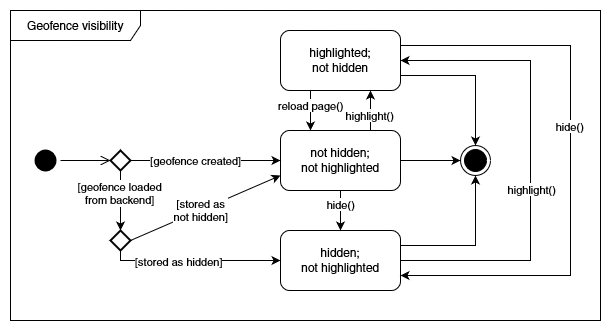

The diagram above was exported from draw.io. Its source (the exported page's mxGraphModel, read from the mxfile embedded in the PNG):
<mxGraphModel dx="677" dy="371" grid="1" gridSize="10" guides="1" tooltips="1" connect="1" arrows="1" fold="1" page="1" pageScale="1" pageWidth="827" pageHeight="1169" math="0" shadow="0">
  <root>
    <mxCell id="0" />
    <mxCell id="1" parent="0" />
    <mxCell id="2jjn_LK_2V1aGQOPn9wh-28" value="Geofence visibility" style="shape=umlFrame;whiteSpace=wrap;html=1;strokeColor=default;fillColor=default;width=130;height=30;" vertex="1" parent="1">
      <mxGeometry x="80" y="260" width="590" height="310" as="geometry" />
    </mxCell>
    <mxCell id="2jjn_LK_2V1aGQOPn9wh-11" style="edgeStyle=orthogonalEdgeStyle;rounded=0;orthogonalLoop=1;jettySize=auto;html=1;exitX=1;exitY=0.5;exitDx=0;exitDy=0;entryX=1;entryY=0.5;entryDx=0;entryDy=0;" edge="1" parent="1" source="2jjn_LK_2V1aGQOPn9wh-1" target="2jjn_LK_2V1aGQOPn9wh-2">
      <mxGeometry relative="1" as="geometry">
        <Array as="points">
          <mxPoint x="600" y="510" />
          <mxPoint x="600" y="310" />
        </Array>
      </mxGeometry>
    </mxCell>
    <mxCell id="2jjn_LK_2V1aGQOPn9wh-12" value="highlight()" style="edgeLabel;html=1;align=center;verticalAlign=middle;resizable=0;points=[];" vertex="1" connectable="0" parent="2jjn_LK_2V1aGQOPn9wh-11">
      <mxGeometry x="-0.1267" y="-1" relative="1" as="geometry">
        <mxPoint as="offset" />
      </mxGeometry>
    </mxCell>
    <mxCell id="2jjn_LK_2V1aGQOPn9wh-35" style="edgeStyle=orthogonalEdgeStyle;rounded=0;orthogonalLoop=1;jettySize=auto;html=1;exitX=1;exitY=0.25;exitDx=0;exitDy=0;entryX=0.5;entryY=1;entryDx=0;entryDy=0;" edge="1" parent="1" source="2jjn_LK_2V1aGQOPn9wh-1" target="2jjn_LK_2V1aGQOPn9wh-29">
      <mxGeometry relative="1" as="geometry" />
    </mxCell>
    <mxCell id="2jjn_LK_2V1aGQOPn9wh-1" value="&lt;div&gt;hidden;&lt;/div&gt;&lt;div&gt;not highlighted&lt;br&gt;&lt;/div&gt;" style="rounded=1;whiteSpace=wrap;html=1;" vertex="1" parent="1">
      <mxGeometry x="350" y="480" width="120" height="60" as="geometry" />
    </mxCell>
    <mxCell id="2jjn_LK_2V1aGQOPn9wh-13" style="edgeStyle=orthogonalEdgeStyle;rounded=0;orthogonalLoop=1;jettySize=auto;html=1;exitX=1;exitY=0.25;exitDx=0;exitDy=0;entryX=1;entryY=0.75;entryDx=0;entryDy=0;" edge="1" parent="1" source="2jjn_LK_2V1aGQOPn9wh-2" target="2jjn_LK_2V1aGQOPn9wh-1">
      <mxGeometry relative="1" as="geometry">
        <Array as="points">
          <mxPoint x="640" y="295" />
          <mxPoint x="640" y="525" />
        </Array>
      </mxGeometry>
    </mxCell>
    <mxCell id="2jjn_LK_2V1aGQOPn9wh-14" value="hide()" style="edgeLabel;html=1;align=center;verticalAlign=middle;resizable=0;points=[];" vertex="1" connectable="0" parent="2jjn_LK_2V1aGQOPn9wh-13">
      <mxGeometry x="-0.121" y="-1" relative="1" as="geometry">
        <mxPoint as="offset" />
      </mxGeometry>
    </mxCell>
    <mxCell id="2jjn_LK_2V1aGQOPn9wh-16" style="edgeStyle=orthogonalEdgeStyle;rounded=0;orthogonalLoop=1;jettySize=auto;html=1;exitX=0.25;exitY=1;exitDx=0;exitDy=0;entryX=0.25;entryY=0;entryDx=0;entryDy=0;" edge="1" parent="1" source="2jjn_LK_2V1aGQOPn9wh-2" target="2jjn_LK_2V1aGQOPn9wh-3">
      <mxGeometry relative="1" as="geometry" />
    </mxCell>
    <mxCell id="2jjn_LK_2V1aGQOPn9wh-17" value="reload page()" style="edgeLabel;html=1;align=center;verticalAlign=middle;resizable=0;points=[];" vertex="1" connectable="0" parent="2jjn_LK_2V1aGQOPn9wh-16">
      <mxGeometry x="-0.28" relative="1" as="geometry">
        <mxPoint as="offset" />
      </mxGeometry>
    </mxCell>
    <mxCell id="2jjn_LK_2V1aGQOPn9wh-33" style="edgeStyle=orthogonalEdgeStyle;rounded=0;orthogonalLoop=1;jettySize=auto;html=1;exitX=1;exitY=0.75;exitDx=0;exitDy=0;entryX=0.5;entryY=0;entryDx=0;entryDy=0;" edge="1" parent="1" source="2jjn_LK_2V1aGQOPn9wh-2" target="2jjn_LK_2V1aGQOPn9wh-29">
      <mxGeometry relative="1" as="geometry" />
    </mxCell>
    <mxCell id="2jjn_LK_2V1aGQOPn9wh-2" value="&lt;div&gt;highlighted;&lt;/div&gt;&lt;div&gt;not hidden&lt;br&gt;&lt;/div&gt;" style="rounded=1;whiteSpace=wrap;html=1;" vertex="1" parent="1">
      <mxGeometry x="350" y="280" width="120" height="60" as="geometry" />
    </mxCell>
    <mxCell id="2jjn_LK_2V1aGQOPn9wh-7" style="edgeStyle=orthogonalEdgeStyle;rounded=0;orthogonalLoop=1;jettySize=auto;html=1;exitX=0.5;exitY=1;exitDx=0;exitDy=0;entryX=0.5;entryY=0;entryDx=0;entryDy=0;" edge="1" parent="1" source="2jjn_LK_2V1aGQOPn9wh-3" target="2jjn_LK_2V1aGQOPn9wh-1">
      <mxGeometry relative="1" as="geometry" />
    </mxCell>
    <mxCell id="2jjn_LK_2V1aGQOPn9wh-8" value="hide()" style="edgeLabel;html=1;align=center;verticalAlign=middle;resizable=0;points=[];" vertex="1" connectable="0" parent="2jjn_LK_2V1aGQOPn9wh-7">
      <mxGeometry x="-0.3" relative="1" as="geometry">
        <mxPoint as="offset" />
      </mxGeometry>
    </mxCell>
    <mxCell id="2jjn_LK_2V1aGQOPn9wh-9" style="edgeStyle=orthogonalEdgeStyle;rounded=0;orthogonalLoop=1;jettySize=auto;html=1;exitX=0.75;exitY=0;exitDx=0;exitDy=0;entryX=0.75;entryY=1;entryDx=0;entryDy=0;" edge="1" parent="1" source="2jjn_LK_2V1aGQOPn9wh-3" target="2jjn_LK_2V1aGQOPn9wh-2">
      <mxGeometry relative="1" as="geometry" />
    </mxCell>
    <mxCell id="2jjn_LK_2V1aGQOPn9wh-10" value="highlight()" style="edgeLabel;html=1;align=center;verticalAlign=middle;resizable=0;points=[];" vertex="1" connectable="0" parent="2jjn_LK_2V1aGQOPn9wh-9">
      <mxGeometry x="-0.2167" y="1" relative="1" as="geometry">
        <mxPoint as="offset" />
      </mxGeometry>
    </mxCell>
    <mxCell id="2jjn_LK_2V1aGQOPn9wh-34" style="edgeStyle=orthogonalEdgeStyle;rounded=0;orthogonalLoop=1;jettySize=auto;html=1;exitX=1;exitY=0.5;exitDx=0;exitDy=0;entryX=0;entryY=0.5;entryDx=0;entryDy=0;" edge="1" parent="1" source="2jjn_LK_2V1aGQOPn9wh-3" target="2jjn_LK_2V1aGQOPn9wh-29">
      <mxGeometry relative="1" as="geometry" />
    </mxCell>
    <mxCell id="2jjn_LK_2V1aGQOPn9wh-3" value="&lt;div&gt;not hidden;&lt;/div&gt;&lt;div&gt;not highlighted&lt;br&gt;&lt;/div&gt;" style="rounded=1;whiteSpace=wrap;html=1;" vertex="1" parent="1">
      <mxGeometry x="350" y="380" width="120" height="60" as="geometry" />
    </mxCell>
    <mxCell id="2jjn_LK_2V1aGQOPn9wh-4" value="" style="ellipse;html=1;shape=startState;fillColor=#000000;strokeColor=none;" vertex="1" parent="1">
      <mxGeometry x="100" y="395" width="30" height="30" as="geometry" />
    </mxCell>
    <mxCell id="2jjn_LK_2V1aGQOPn9wh-5" value="" style="edgeStyle=orthogonalEdgeStyle;html=1;verticalAlign=bottom;endArrow=open;endSize=8;rounded=0;" edge="1" source="2jjn_LK_2V1aGQOPn9wh-4" parent="1" target="2jjn_LK_2V1aGQOPn9wh-18">
      <mxGeometry relative="1" as="geometry">
        <mxPoint x="170" y="410" as="targetPoint" />
      </mxGeometry>
    </mxCell>
    <mxCell id="2jjn_LK_2V1aGQOPn9wh-19" style="edgeStyle=orthogonalEdgeStyle;rounded=0;orthogonalLoop=1;jettySize=auto;html=1;exitX=1;exitY=0.5;exitDx=0;exitDy=0;exitPerimeter=0;entryX=0;entryY=0.5;entryDx=0;entryDy=0;" edge="1" parent="1" source="2jjn_LK_2V1aGQOPn9wh-18" target="2jjn_LK_2V1aGQOPn9wh-3">
      <mxGeometry relative="1" as="geometry" />
    </mxCell>
    <mxCell id="2jjn_LK_2V1aGQOPn9wh-20" value="[geofence created]" style="edgeLabel;html=1;align=center;verticalAlign=middle;resizable=0;points=[];" vertex="1" connectable="0" parent="2jjn_LK_2V1aGQOPn9wh-19">
      <mxGeometry x="-0.235" relative="1" as="geometry">
        <mxPoint x="8" as="offset" />
      </mxGeometry>
    </mxCell>
    <mxCell id="2jjn_LK_2V1aGQOPn9wh-22" style="rounded=0;orthogonalLoop=1;jettySize=auto;html=1;exitX=0.5;exitY=1;exitDx=0;exitDy=0;exitPerimeter=0;entryX=0.5;entryY=0;entryDx=0;entryDy=0;entryPerimeter=0;" edge="1" parent="1" source="2jjn_LK_2V1aGQOPn9wh-18" target="2jjn_LK_2V1aGQOPn9wh-21">
      <mxGeometry relative="1" as="geometry" />
    </mxCell>
    <mxCell id="2jjn_LK_2V1aGQOPn9wh-23" value="&lt;div&gt;[geofence loaded&lt;/div&gt;&lt;div&gt;from backend]&lt;/div&gt;" style="edgeLabel;html=1;align=center;verticalAlign=middle;resizable=0;points=[];" vertex="1" connectable="0" parent="2jjn_LK_2V1aGQOPn9wh-22">
      <mxGeometry x="-0.25" y="-1" relative="1" as="geometry">
        <mxPoint as="offset" />
      </mxGeometry>
    </mxCell>
    <mxCell id="2jjn_LK_2V1aGQOPn9wh-18" value="" style="strokeWidth=2;html=1;shape=mxgraph.flowchart.decision;whiteSpace=wrap;fillColor=default;" vertex="1" parent="1">
      <mxGeometry x="180" y="400" width="20" height="20" as="geometry" />
    </mxCell>
    <mxCell id="2jjn_LK_2V1aGQOPn9wh-24" style="edgeStyle=none;rounded=0;orthogonalLoop=1;jettySize=auto;html=1;exitX=1;exitY=0.5;exitDx=0;exitDy=0;exitPerimeter=0;entryX=0;entryY=0.75;entryDx=0;entryDy=0;" edge="1" parent="1" source="2jjn_LK_2V1aGQOPn9wh-21" target="2jjn_LK_2V1aGQOPn9wh-3">
      <mxGeometry relative="1" as="geometry" />
    </mxCell>
    <mxCell id="2jjn_LK_2V1aGQOPn9wh-27" value="&lt;div&gt;[stored as&lt;/div&gt;&lt;div&gt;not hidden]&lt;br&gt;&lt;/div&gt;" style="edgeLabel;html=1;align=center;verticalAlign=middle;resizable=0;points=[];" vertex="1" connectable="0" parent="2jjn_LK_2V1aGQOPn9wh-24">
      <mxGeometry x="-0.2446" relative="1" as="geometry">
        <mxPoint x="13" y="-6" as="offset" />
      </mxGeometry>
    </mxCell>
    <mxCell id="2jjn_LK_2V1aGQOPn9wh-25" style="edgeStyle=orthogonalEdgeStyle;rounded=0;orthogonalLoop=1;jettySize=auto;html=1;exitX=0.5;exitY=1;exitDx=0;exitDy=0;exitPerimeter=0;entryX=0;entryY=0.5;entryDx=0;entryDy=0;" edge="1" parent="1" source="2jjn_LK_2V1aGQOPn9wh-21" target="2jjn_LK_2V1aGQOPn9wh-1">
      <mxGeometry relative="1" as="geometry">
        <Array as="points">
          <mxPoint x="190" y="510" />
        </Array>
      </mxGeometry>
    </mxCell>
    <mxCell id="2jjn_LK_2V1aGQOPn9wh-26" value="[stored as hidden]" style="edgeLabel;html=1;align=center;verticalAlign=middle;resizable=0;points=[];" vertex="1" connectable="0" parent="2jjn_LK_2V1aGQOPn9wh-25">
      <mxGeometry x="-0.2031" y="-1" relative="1" as="geometry">
        <mxPoint as="offset" />
      </mxGeometry>
    </mxCell>
    <mxCell id="2jjn_LK_2V1aGQOPn9wh-21" value="" style="strokeWidth=2;html=1;shape=mxgraph.flowchart.decision;whiteSpace=wrap;fillColor=default;" vertex="1" parent="1">
      <mxGeometry x="180" y="480" width="20" height="20" as="geometry" />
    </mxCell>
    <mxCell id="2jjn_LK_2V1aGQOPn9wh-29" value="" style="ellipse;html=1;shape=endState;fillColor=#000000;strokeColor=#000000;" vertex="1" parent="1">
      <mxGeometry x="530" y="395" width="30" height="30" as="geometry" />
    </mxCell>
  </root>
</mxGraphModel>